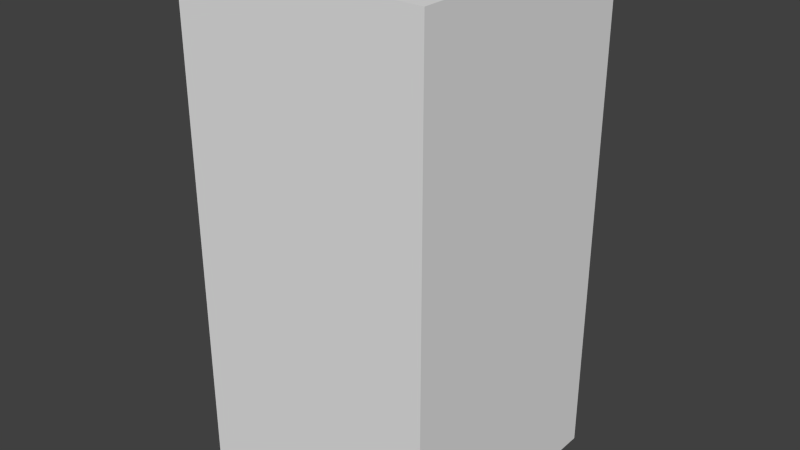 # Source: blueBlankEight.blend  (saved by Blender 2.68.0; exported with 4.5.12 LTS)
import bpy
from mathutils import Matrix  # noqa: F401  (used for matrix-valued properties, if any)

bpy.ops.wm.read_factory_settings(use_empty=True)
scene = bpy.context.scene
scene.name = 'Scene'

# ---- collections
col_collection_1 = bpy.data.collections.new('Collection 1'); scene.collection.children.link(col_collection_1)

# ---- world
world_world = bpy.data.worlds.new('World'); scene.world = world_world
world_world.color = (0.05088, 0.05088, 0.05088)
world_world.use_sun_shadow = False
world_world.sun_shadow_jitter_overblur = 0.0
world_world.cycles.sampling_method = 'MANUAL'
world_world.cycles.sample_map_resolution = 256

# ---- meshes
me_blueblankeight = bpy.data.meshes.new('blueBlankEight')
me_blueblankeight.from_pydata([(-0.5, -0.5, -1.0), (-0.5, 0.5, -1.0), (0.5, 0.5, -1.0), (0.5, -0.5, -1.0), (-0.5, -0.5, 1.0), (-0.5, 0.5, 1.0), (0.5, 0.5, 1.0), (0.5, -0.5, 1.0)], [], [(4, 5, 1, 0), (5, 6, 2, 1), (6, 7, 3, 2), (7, 4, 0, 3), (0, 1, 2, 3), (7, 6, 5, 4)])
me_blueblankeight.use_remesh_preserve_volume = False
me_blueblankeight.use_remesh_preserve_attributes = False
me_blueblankeight.use_mirror_vertex_groups = False
me_blueblankeight.update()

# ---- objects
ob_blueblankeight = bpy.data.objects.new('blueBlankEight', me_blueblankeight)

# ---- transforms, parenting, visibility, modifiers, constraints
ob_blueblankeight.location = (0.0, 0.0, 0.0)
ob_blueblankeight.lineart.crease_threshold = 0.0

# ---- collection membership
col_collection_1.objects.link(ob_blueblankeight)

# ---- scene / render settings (as saved in the file)
scene.frame_start = 1; scene.frame_end = 250; scene.frame_set(1)
scene.render.engine = 'BLENDER_EEVEE_NEXT'
scene.render.image_settings.color_mode = 'RGB'
scene.render.image_settings.compression = 90
scene.render.resolution_percentage = 50
scene.render.dither_intensity = 0.0
scene.cycles.use_denoising = False
scene.cycles.samples = 10
scene.cycles.sampling_pattern = 'TABULATED_SOBOL'
scene.cycles.light_sampling_threshold = 0.0
scene.cycles.use_adaptive_sampling = False
scene.cycles.use_light_tree = False
scene.cycles.blur_glossy = 0.0
scene.cycles.volume_bounces = 1
scene.cycles.pixel_filter_type = 'GAUSSIAN'
scene.cycles.sample_clamp_indirect = 0.0
scene.view_settings.view_transform = 'Standard'
bpy.context.view_layer.update()

# ---- added for rendering (the .blend has no active camera and no usable light): camera, sun
cam_auto = bpy.data.cameras.new('AutoCamera')
cam_auto.lens = 50.0
cam_auto.sensor_width = 36.0
cam_auto.clip_end = 1000.0
ob_auto_camera = bpy.data.objects.new('AutoCamera', cam_auto)
scene.collection.objects.link(ob_auto_camera)
ob_auto_camera.location = (2.26633, -2.71959, 1.81306)
ob_auto_camera.rotation_euler = (1.09748, -7.21219e-08, 0.694738)
scene.camera = ob_auto_camera
light_auto_sun = bpy.data.lights.new('AutoSun', 'SUN')
light_auto_sun.energy = 3.0
light_auto_sun.angle = 0.0523599
ob_auto_sun = bpy.data.objects.new('AutoSun', light_auto_sun)
scene.collection.objects.link(ob_auto_sun)
ob_auto_sun.rotation_euler = (0.872665, 0.174533, 0.523599)
bpy.context.view_layer.update()
